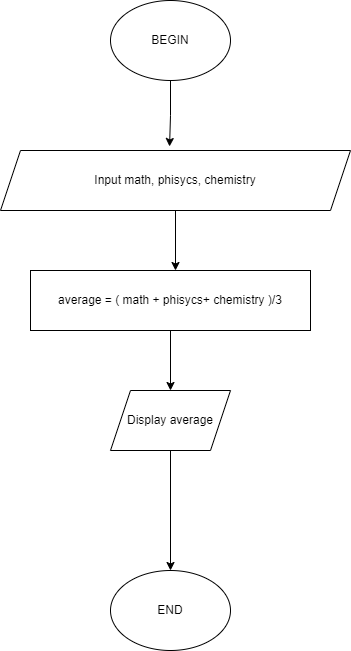

The diagram above was exported from draw.io. Its source (the exported page's mxGraphModel, read from the mxfile embedded in the PNG):
<mxGraphModel dx="868" dy="393" grid="1" gridSize="10" guides="1" tooltips="1" connect="1" arrows="1" fold="1" page="1" pageScale="1" pageWidth="827" pageHeight="1169" math="0" shadow="0">
  <root>
    <mxCell id="0" />
    <mxCell id="1" parent="0" />
    <mxCell id="lLfKA19_ADqBV60bgeib-6" style="edgeStyle=orthogonalEdgeStyle;rounded=0;orthogonalLoop=1;jettySize=auto;html=1;entryX=0.483;entryY=-0.067;entryDx=0;entryDy=0;entryPerimeter=0;" edge="1" parent="1" source="lLfKA19_ADqBV60bgeib-1" target="lLfKA19_ADqBV60bgeib-2">
      <mxGeometry relative="1" as="geometry" />
    </mxCell>
    <mxCell id="lLfKA19_ADqBV60bgeib-1" value="BEGIN" style="ellipse;whiteSpace=wrap;html=1;" vertex="1" parent="1">
      <mxGeometry x="320" y="40" width="120" height="80" as="geometry" />
    </mxCell>
    <mxCell id="lLfKA19_ADqBV60bgeib-8" style="edgeStyle=orthogonalEdgeStyle;rounded=0;orthogonalLoop=1;jettySize=auto;html=1;" edge="1" parent="1" source="lLfKA19_ADqBV60bgeib-2">
      <mxGeometry relative="1" as="geometry">
        <mxPoint x="385" y="310" as="targetPoint" />
      </mxGeometry>
    </mxCell>
    <mxCell id="lLfKA19_ADqBV60bgeib-2" value="Input math, phisycs, chemistry" style="shape=parallelogram;perimeter=parallelogramPerimeter;whiteSpace=wrap;html=1;fixedSize=1;" vertex="1" parent="1">
      <mxGeometry x="210" y="190" width="350" height="60" as="geometry" />
    </mxCell>
    <mxCell id="lLfKA19_ADqBV60bgeib-9" value="" style="edgeStyle=orthogonalEdgeStyle;rounded=0;orthogonalLoop=1;jettySize=auto;html=1;" edge="1" parent="1" source="lLfKA19_ADqBV60bgeib-3" target="lLfKA19_ADqBV60bgeib-4">
      <mxGeometry relative="1" as="geometry" />
    </mxCell>
    <mxCell id="lLfKA19_ADqBV60bgeib-3" value="average = ( math + phisycs+ chemistry )/3" style="rounded=0;whiteSpace=wrap;html=1;" vertex="1" parent="1">
      <mxGeometry x="240" y="310" width="280" height="60" as="geometry" />
    </mxCell>
    <mxCell id="lLfKA19_ADqBV60bgeib-10" style="edgeStyle=orthogonalEdgeStyle;rounded=0;orthogonalLoop=1;jettySize=auto;html=1;entryX=0.5;entryY=0;entryDx=0;entryDy=0;" edge="1" parent="1" source="lLfKA19_ADqBV60bgeib-4" target="lLfKA19_ADqBV60bgeib-5">
      <mxGeometry relative="1" as="geometry" />
    </mxCell>
    <mxCell id="lLfKA19_ADqBV60bgeib-4" value="Display average" style="shape=parallelogram;perimeter=parallelogramPerimeter;whiteSpace=wrap;html=1;fixedSize=1;" vertex="1" parent="1">
      <mxGeometry x="320" y="430" width="120" height="60" as="geometry" />
    </mxCell>
    <mxCell id="lLfKA19_ADqBV60bgeib-5" value="END" style="ellipse;whiteSpace=wrap;html=1;" vertex="1" parent="1">
      <mxGeometry x="320" y="610" width="120" height="80" as="geometry" />
    </mxCell>
  </root>
</mxGraphModel>